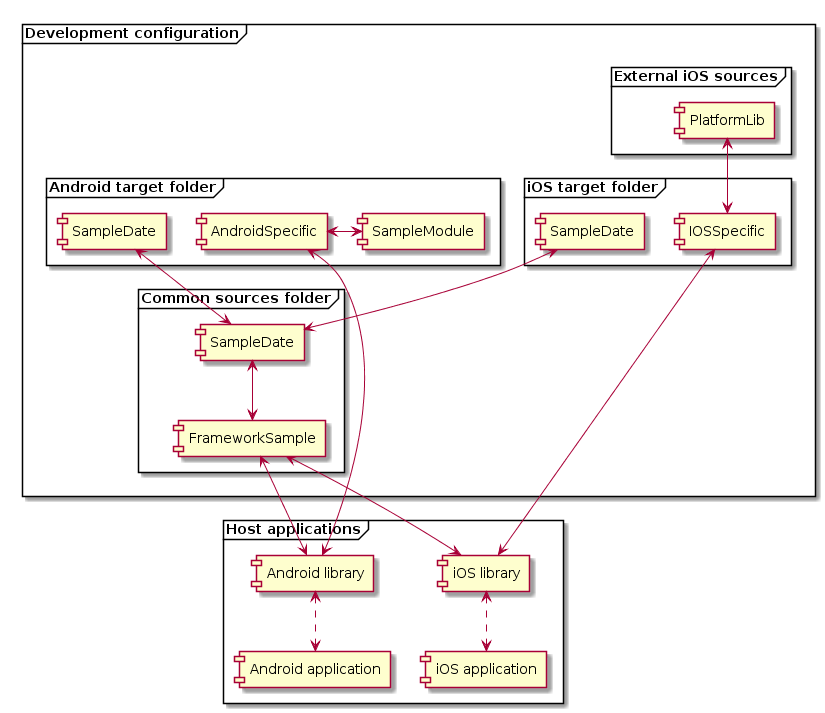

The diagram above was rendered by PlantUML. Its source (embedded in the PNG):
@startuml
frame "Development configuration" {
    frame "External iOS sources" {
        [PlatformLib]
    }
    
    frame "iOS target folder" {
        [IOSSpecific]
        [SampleDate] as IOSDATE
    }

    frame "Android target folder" {
        [SampleModule]
        [AndroidSpecific]
        [SampleDate] as DROIDATE
    }
        
    frame "Common sources folder" {
        [SampleDate] as COMMONDATE
        [FrameworkSample]
    }




}

frame "Host applications" {
    [iOS library] as LIBIOS
    [Android library] as LIBDROID

    [Android application] as DROIDAPP
    [iOS application] as IOSAPP
}


[PlatformLib] <--> [IOSSpecific]
[SampleModule] <-left-> [AndroidSpecific]
IOSDATE <--> COMMONDATE
DROIDATE <--> COMMONDATE
COMMONDATE <--> [FrameworkSample]


[IOSSpecific] <--> LIBIOS
[AndroidSpecific] <--> LIBDROID
[FrameworkSample] <--> LIBDROID
[FrameworkSample] <--> LIBIOS

LIBIOS <..> IOSAPP
LIBDROID <..> DROIDAPP
@enduml